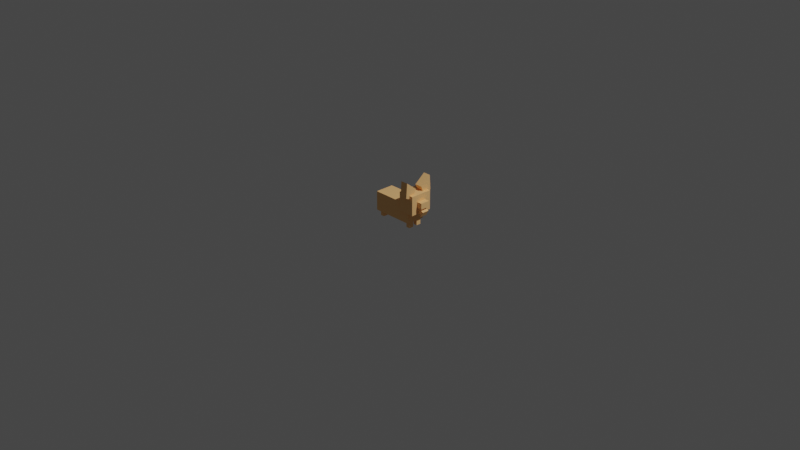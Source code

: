 # Source: corgi.blend  (saved by Blender 3.2.14; exported with 4.5.12 LTS)
import bpy
from mathutils import Matrix  # noqa: F401  (used for matrix-valued properties, if any)

bpy.ops.wm.read_factory_settings(use_empty=True)
scene = bpy.context.scene
scene.name = 'Scene'

# ---- collections
col_collection = bpy.data.collections.new('Collection'); scene.collection.children.link(col_collection)

# ---- materials (node trees are filled in below, after node groups)
mat_material = bpy.data.materials.new('Material')
mat_material.alpha_threshold = 0.0
mat_material.use_transparent_shadow = False
mat_material.line_color = (0.0, 0.0, 0.0, 1.0)

# ---- material node trees
mat_material.use_nodes = True; mat_material.node_tree.nodes.clear()
_N = mat_material.node_tree.nodes; _L = mat_material.node_tree.links
n0 = _N.new('ShaderNodeOutputMaterial'); n0.name = 'Material Output'; n0.location = (300, 300)
n1 = _N.new('ShaderNodeBsdfPrincipled'); n1.name = 'Principled BSDF'; n1.location = (10, 300)
n1.distribution = 'GGX'
n1.subsurface_method = 'RANDOM_WALK_SKIN'
n1.inputs[0].default_value = (1.0, 0.5751, 0.2412, 1.0)
n1.inputs[2].default_value = 0.7836
n1.inputs[3].default_value = 1.45
n1.inputs[13].default_value = 0.07545
n1.inputs[27].default_value = (0.0, 0.0, 0.0, 1.0)
n1.inputs[28].default_value = 1.0
_L.new(n1.outputs[0], n0.inputs[0])
n0.is_active_output = True

# ---- world
world_world = bpy.data.worlds.new('World'); scene.world = world_world
world_world.use_nodes = True; world_world.node_tree.nodes.clear()
_N = world_world.node_tree.nodes; _L = world_world.node_tree.links
n0 = _N.new('ShaderNodeOutputWorld'); n0.name = 'World Output'; n0.location = (300, 300)
n1 = _N.new('ShaderNodeBackground'); n1.name = 'Background'; n1.location = (10, 300)
n1.inputs[0].default_value = (0.05088, 0.05088, 0.05088, 1.0)
_L.new(n1.outputs[0], n0.inputs[0])
n0.is_active_output = True
world_world.color = (0.05088, 0.05088, 0.05088)
world_world.use_sun_shadow = False
world_world.sun_shadow_jitter_overblur = 0.0

# ---- cameras
cam_camera = bpy.data.cameras.new('Camera')
cam_camera.clip_end = 100.0
cam_camera.ortho_scale = 7.314

# ---- lights
light_light = bpy.data.lights.new('Light', 'POINT')
light_light.transmission_factor = 0.0
light_light.energy = 1000.0
light_light.shadow_soft_size = 0.1
light_light.shadow_maximum_resolution = 0.006
light_light.use_absolute_resolution = True

# ---- meshes
me_cube = bpy.data.meshes.new('Cube')
me_cube.from_pydata([(1.0, 1.0, 1.0), (1.0, 1.0, -1.0), (1.0, -1.0, 1.0), (1.0, -1.0, -1.0), (-1.0, 1.0, 1.0), (-1.0, 1.0, -1.0), (-1.0, -1.0, 1.0), (-1.0, -1.0, -1.0)], [], [(0, 4, 6, 2), (3, 2, 6, 7), (7, 6, 4, 5), (5, 1, 3, 7), (1, 0, 2, 3), (5, 4, 0, 1)])
_uv = me_cube.uv_layers.new(name='UVMap')
_uv.uv.foreach_set('vector', [0.625, 0.5, 0.875, 0.5, 0.875, 0.75, 0.625, 0.75, 0.375, 0.75, 0.625, 0.75, 0.625, 1.0, 0.375, 1.0, 0.375, 0.0, 0.625, 0.0, 0.625, 0.25, 0.375, 0.25, 0.125, 0.5, 0.375, 0.5, 0.375, 0.75, 0.125, 0.75, 0.375, 0.5, 0.625, 0.5, 0.625, 0.75, 0.375, 0.75, 0.375, 0.25, 0.625, 0.25, 0.625, 0.5, 0.375, 0.5])
me_cube.materials.append(mat_material)
me_cube.use_remesh_preserve_volume = False
me_cube.use_remesh_preserve_attributes = False
me_cube.use_mirror_vertex_groups = False
me_cube.update()
me_cube_001 = bpy.data.meshes.new('Cube.001')
me_cube_001.from_pydata([(1.0, 1.0, 1.0), (1.0, 1.0, -1.0), (1.0, -1.0, 1.0), (1.0, -1.0, -1.0), (-1.0, 1.0, 1.0), (-1.0, 1.0, -1.0), (-1.0, -1.0, 1.0), (-1.0, -1.0, -1.0)], [], [(0, 4, 6, 2), (3, 2, 6, 7), (7, 6, 4, 5), (5, 1, 3, 7), (1, 0, 2, 3), (5, 4, 0, 1)])
_uv = me_cube_001.uv_layers.new(name='UVMap')
_uv.uv.foreach_set('vector', [0.625, 0.5, 0.875, 0.5, 0.875, 0.75, 0.625, 0.75, 0.375, 0.75, 0.625, 0.75, 0.625, 1.0, 0.375, 1.0, 0.375, 0.0, 0.625, 0.0, 0.625, 0.25, 0.375, 0.25, 0.125, 0.5, 0.375, 0.5, 0.375, 0.75, 0.125, 0.75, 0.375, 0.5, 0.625, 0.5, 0.625, 0.75, 0.375, 0.75, 0.375, 0.25, 0.625, 0.25, 0.625, 0.5, 0.375, 0.5])
me_cube_001.materials.append(mat_material)
me_cube_001.use_remesh_preserve_volume = False
me_cube_001.use_remesh_preserve_attributes = False
me_cube_001.use_mirror_vertex_groups = False
me_cube_001.update()
me_cube_003 = bpy.data.meshes.new('Cube.003')
me_cube_003.from_pydata([(1.0, 1.0, 1.0), (1.0, 1.0, -1.0), (1.0, -1.0, 1.0), (1.0, -1.0, -1.0), (-1.0, 1.0, 1.0), (-1.0, 1.0, -1.0), (-1.0, -1.0, 1.0), (-1.0, -1.0, -1.0)], [], [(0, 4, 6, 2), (3, 2, 6, 7), (7, 6, 4, 5), (5, 1, 3, 7), (1, 0, 2, 3), (5, 4, 0, 1)])
_uv = me_cube_003.uv_layers.new(name='UVMap')
_uv.uv.foreach_set('vector', [0.625, 0.5, 0.875, 0.5, 0.875, 0.75, 0.625, 0.75, 0.375, 0.75, 0.625, 0.75, 0.625, 1.0, 0.375, 1.0, 0.375, 0.0, 0.625, 0.0, 0.625, 0.25, 0.375, 0.25, 0.125, 0.5, 0.375, 0.5, 0.375, 0.75, 0.125, 0.75, 0.375, 0.5, 0.625, 0.5, 0.625, 0.75, 0.375, 0.75, 0.375, 0.25, 0.625, 0.25, 0.625, 0.5, 0.375, 0.5])
me_cube_003.materials.append(mat_material)
me_cube_003.use_remesh_preserve_volume = False
me_cube_003.use_remesh_preserve_attributes = False
me_cube_003.use_mirror_vertex_groups = False
me_cube_003.update()
me_cube_004 = bpy.data.meshes.new('Cube.004')
me_cube_004.from_pydata([(1.0, 1.0, 1.0), (1.0, 1.0, -1.0), (1.0, -1.0, 1.0), (1.0, -1.0, -1.0), (-1.0, 1.0, 1.0), (-1.0, 1.0, -1.0), (-1.0, -1.0, 1.0), (-1.0, -1.0, -1.0)], [], [(0, 4, 6, 2), (3, 2, 6, 7), (7, 6, 4, 5), (5, 1, 3, 7), (1, 0, 2, 3), (5, 4, 0, 1)])
_uv = me_cube_004.uv_layers.new(name='UVMap')
_uv.uv.foreach_set('vector', [0.625, 0.5, 0.875, 0.5, 0.875, 0.75, 0.625, 0.75, 0.375, 0.75, 0.625, 0.75, 0.625, 1.0, 0.375, 1.0, 0.375, 0.0, 0.625, 0.0, 0.625, 0.25, 0.375, 0.25, 0.125, 0.5, 0.375, 0.5, 0.375, 0.75, 0.125, 0.75, 0.375, 0.5, 0.625, 0.5, 0.625, 0.75, 0.375, 0.75, 0.375, 0.25, 0.625, 0.25, 0.625, 0.5, 0.375, 0.5])
me_cube_004.materials.append(mat_material)
me_cube_004.use_remesh_preserve_volume = False
me_cube_004.use_remesh_preserve_attributes = False
me_cube_004.use_mirror_vertex_groups = False
me_cube_004.update()
me_cube_005 = bpy.data.meshes.new('Cube.005')
me_cube_005.from_pydata([(1.0, 1.0, 1.0), (1.0, 1.0, -1.0), (1.0, -1.0, 1.0), (1.0, -1.0, -1.0), (-1.0, 1.0, 1.0), (-1.0, 1.0, -1.0), (-1.0, -1.0, 1.0), (-1.0, -1.0, -1.0)], [], [(0, 4, 6, 2), (3, 2, 6, 7), (7, 6, 4, 5), (5, 1, 3, 7), (1, 0, 2, 3), (5, 4, 0, 1)])
_uv = me_cube_005.uv_layers.new(name='UVMap')
_uv.uv.foreach_set('vector', [0.625, 0.5, 0.875, 0.5, 0.875, 0.75, 0.625, 0.75, 0.375, 0.75, 0.625, 0.75, 0.625, 1.0, 0.375, 1.0, 0.375, 0.0, 0.625, 0.0, 0.625, 0.25, 0.375, 0.25, 0.125, 0.5, 0.375, 0.5, 0.375, 0.75, 0.125, 0.75, 0.375, 0.5, 0.625, 0.5, 0.625, 0.75, 0.375, 0.75, 0.375, 0.25, 0.625, 0.25, 0.625, 0.5, 0.375, 0.5])
me_cube_005.materials.append(mat_material)
me_cube_005.use_remesh_preserve_volume = False
me_cube_005.use_remesh_preserve_attributes = False
me_cube_005.use_mirror_vertex_groups = False
me_cube_005.update()
me_cube_006 = bpy.data.meshes.new('Cube.006')
me_cube_006.from_pydata([(1.0, 1.0, 1.0), (1.0, 1.0, -1.0), (1.0, -1.0, 1.0), (1.0, -1.0, -1.0), (-1.0, 1.0, 1.0), (-1.0, 1.0, -1.0), (-1.0, -1.0, 1.0), (-1.0, -1.0, -1.0)], [], [(0, 4, 6, 2), (3, 2, 6, 7), (7, 6, 4, 5), (5, 1, 3, 7), (1, 0, 2, 3), (5, 4, 0, 1)])
_uv = me_cube_006.uv_layers.new(name='UVMap')
_uv.uv.foreach_set('vector', [0.625, 0.5, 0.875, 0.5, 0.875, 0.75, 0.625, 0.75, 0.375, 0.75, 0.625, 0.75, 0.625, 1.0, 0.375, 1.0, 0.375, 0.0, 0.625, 0.0, 0.625, 0.25, 0.375, 0.25, 0.125, 0.5, 0.375, 0.5, 0.375, 0.75, 0.125, 0.75, 0.375, 0.5, 0.625, 0.5, 0.625, 0.75, 0.375, 0.75, 0.375, 0.25, 0.625, 0.25, 0.625, 0.5, 0.375, 0.5])
me_cube_006.materials.append(mat_material)
me_cube_006.use_remesh_preserve_volume = False
me_cube_006.use_remesh_preserve_attributes = False
me_cube_006.use_mirror_vertex_groups = False
me_cube_006.update()
me_cube_007 = bpy.data.meshes.new('Cube.007')
me_cube_007.from_pydata([(1.0, 1.0, 1.0), (1.0, 1.0, -1.0), (1.0, -1.0, 1.0), (1.0, -1.0, -1.0), (-1.0, 1.0, 1.0), (-1.0, 1.0, -1.0), (-1.0, -1.0, 1.0), (-1.0, -1.0, -1.0)], [], [(0, 4, 6, 2), (3, 2, 6, 7), (7, 6, 4, 5), (5, 1, 3, 7), (1, 0, 2, 3), (5, 4, 0, 1)])
_uv = me_cube_007.uv_layers.new(name='UVMap')
_uv.uv.foreach_set('vector', [0.625, 0.5, 0.875, 0.5, 0.875, 0.75, 0.625, 0.75, 0.375, 0.75, 0.625, 0.75, 0.625, 1.0, 0.375, 1.0, 0.375, 0.0, 0.625, 0.0, 0.625, 0.25, 0.375, 0.25, 0.125, 0.5, 0.375, 0.5, 0.375, 0.75, 0.125, 0.75, 0.375, 0.5, 0.625, 0.5, 0.625, 0.75, 0.375, 0.75, 0.375, 0.25, 0.625, 0.25, 0.625, 0.5, 0.375, 0.5])
me_cube_007.materials.append(mat_material)
me_cube_007.use_remesh_preserve_volume = False
me_cube_007.use_remesh_preserve_attributes = False
me_cube_007.use_mirror_vertex_groups = False
me_cube_007.update()
me_cube_008 = bpy.data.meshes.new('Cube.008')
me_cube_008.from_pydata([(1.0, 1.0, 1.0), (1.0, 1.0, -1.0), (1.0, -1.0, 1.0), (1.0, -1.0, -1.0), (-1.0, 1.0, 1.0), (-1.0, 1.0, -1.0), (-1.0, -1.0, 1.0), (-1.0, -1.0, -1.0)], [], [(0, 4, 6, 2), (3, 2, 6, 7), (7, 6, 4, 5), (5, 1, 3, 7), (1, 0, 2, 3), (5, 4, 0, 1)])
_uv = me_cube_008.uv_layers.new(name='UVMap')
_uv.uv.foreach_set('vector', [0.625, 0.5, 0.875, 0.5, 0.875, 0.75, 0.625, 0.75, 0.375, 0.75, 0.625, 0.75, 0.625, 1.0, 0.375, 1.0, 0.375, 0.0, 0.625, 0.0, 0.625, 0.25, 0.375, 0.25, 0.125, 0.5, 0.375, 0.5, 0.375, 0.75, 0.125, 0.75, 0.375, 0.5, 0.625, 0.5, 0.625, 0.75, 0.375, 0.75, 0.375, 0.25, 0.625, 0.25, 0.625, 0.5, 0.375, 0.5])
me_cube_008.materials.append(mat_material)
me_cube_008.use_remesh_preserve_volume = False
me_cube_008.use_remesh_preserve_attributes = False
me_cube_008.use_mirror_vertex_groups = False
me_cube_008.update()
me_cube_009 = bpy.data.meshes.new('Cube.009')
me_cube_009.from_pydata([(1.0, 1.764, 2.035), (1.0, 1.0, -1.0), (1.0, -1.0, 1.0), (1.0, -1.0, -1.0), (-1.0, 1.764, 2.035), (-1.0, 1.0, -1.0), (-1.0, -1.0, 1.0), (-1.0, -1.0, -1.0)], [], [(0, 4, 6, 2), (3, 2, 6, 7), (7, 6, 4, 5), (5, 1, 3, 7), (1, 0, 2, 3), (5, 4, 0, 1)])
_uv = me_cube_009.uv_layers.new(name='UVMap')
_uv.uv.foreach_set('vector', [0.625, 0.5, 0.875, 0.5, 0.875, 0.75, 0.625, 0.75, 0.375, 0.75, 0.625, 0.75, 0.625, 1.0, 0.375, 1.0, 0.375, 0.0, 0.625, 0.0, 0.625, 0.25, 0.375, 0.25, 0.125, 0.5, 0.375, 0.5, 0.375, 0.75, 0.125, 0.75, 0.375, 0.5, 0.625, 0.5, 0.625, 0.75, 0.375, 0.75, 0.375, 0.25, 0.625, 0.25, 0.625, 0.5, 0.375, 0.5])
me_cube_009.materials.append(mat_material)
me_cube_009.use_remesh_preserve_volume = False
me_cube_009.use_remesh_preserve_attributes = False
me_cube_009.use_mirror_vertex_groups = False
me_cube_009.update()
me_cube_012 = bpy.data.meshes.new('Cube.012')
me_cube_012.from_pydata([(1.0, 1.0, 1.0), (1.0, 1.0, -1.0), (1.0, -1.0, 1.0), (1.0, -1.0, -1.0), (-1.0, 1.0, 1.0), (-1.0, 1.0, -1.0), (-1.0, -1.0, 1.0), (-1.0, -1.0, -1.0)], [], [(0, 4, 6, 2), (3, 2, 6, 7), (7, 6, 4, 5), (5, 1, 3, 7), (1, 0, 2, 3), (5, 4, 0, 1)])
_uv = me_cube_012.uv_layers.new(name='UVMap')
_uv.uv.foreach_set('vector', [0.625, 0.5, 0.875, 0.5, 0.875, 0.75, 0.625, 0.75, 0.375, 0.75, 0.625, 0.75, 0.625, 1.0, 0.375, 1.0, 0.375, 0.0, 0.625, 0.0, 0.625, 0.25, 0.375, 0.25, 0.125, 0.5, 0.375, 0.5, 0.375, 0.75, 0.125, 0.75, 0.375, 0.5, 0.625, 0.5, 0.625, 0.75, 0.375, 0.75, 0.375, 0.25, 0.625, 0.25, 0.625, 0.5, 0.375, 0.5])
me_cube_012.materials.append(mat_material)
me_cube_012.use_remesh_preserve_volume = False
me_cube_012.use_remesh_preserve_attributes = False
me_cube_012.use_mirror_vertex_groups = False
me_cube_012.update()
me_cube_013 = bpy.data.meshes.new('Cube.013')
me_cube_013.from_pydata([(1.0, 1.764, 2.035), (1.0, 1.0, -1.0), (1.0, -1.0, 1.0), (1.0, -1.0, -1.0), (-1.0, 1.764, 2.035), (-1.0, 1.0, -1.0), (-1.0, -1.0, 1.0), (-1.0, -1.0, -1.0)], [], [(0, 4, 6, 2), (3, 2, 6, 7), (7, 6, 4, 5), (5, 1, 3, 7), (1, 0, 2, 3), (5, 4, 0, 1)])
_uv = me_cube_013.uv_layers.new(name='UVMap')
_uv.uv.foreach_set('vector', [0.625, 0.5, 0.875, 0.5, 0.875, 0.75, 0.625, 0.75, 0.375, 0.75, 0.625, 0.75, 0.625, 1.0, 0.375, 1.0, 0.375, 0.0, 0.625, 0.0, 0.625, 0.25, 0.375, 0.25, 0.125, 0.5, 0.375, 0.5, 0.375, 0.75, 0.125, 0.75, 0.375, 0.5, 0.625, 0.5, 0.625, 0.75, 0.375, 0.75, 0.375, 0.25, 0.625, 0.25, 0.625, 0.5, 0.375, 0.5])
me_cube_013.materials.append(mat_material)
me_cube_013.use_remesh_preserve_volume = False
me_cube_013.use_remesh_preserve_attributes = False
me_cube_013.use_mirror_vertex_groups = False
me_cube_013.update()

# ---- objects
ob_cube = bpy.data.objects.new('Cube', me_cube)
ob_light = bpy.data.objects.new('Light', light_light)
ob_camera = bpy.data.objects.new('Camera', cam_camera)
ob_cube_001 = bpy.data.objects.new('Cube.001', me_cube_001)
ob_cube_003 = bpy.data.objects.new('Cube.003', me_cube_003)
ob_cube_004 = bpy.data.objects.new('Cube.004', me_cube_004)
ob_cube_002 = bpy.data.objects.new('Cube.002', me_cube_005)
ob_cube_005 = bpy.data.objects.new('Cube.005', me_cube_006)
ob_cube_006 = bpy.data.objects.new('Cube.006', me_cube_007)
ob_cube_007 = bpy.data.objects.new('Cube.007', me_cube_008)
ob_cube_008 = bpy.data.objects.new('Cube.008', me_cube_009)
ob_cube_010 = bpy.data.objects.new('Cube.010', me_cube_012)
ob_cube_009 = bpy.data.objects.new('Cube.009', me_cube_013)
ob_empty = bpy.data.objects.new('Empty', None)

# ---- transforms, parenting, visibility, modifiers, constraints
ob_cube.parent = ob_empty
ob_cube.location = (0.007978, -7.673e-05, 0.1639)
ob_cube.scale = (0.2262, 0.1028, 0.1028)
ob_cube.lock_rotations_4d = False
ob_cube.empty_display_type = 'ARROWS'
ob_cube.lineart.crease_threshold = 0.0
ob_light.location = (4.076, 1.005, 5.904)
ob_light.rotation_euler = (0.6503, 0.05522, 1.866)
ob_light.lock_rotations_4d = False
ob_light.empty_display_type = 'ARROWS'
ob_light.color = (0.0, 0.0, 0.0, 0.0)
ob_light.lineart.crease_threshold = 0.0
ob_camera.location = (7.359, -6.926, 4.958)
ob_camera.rotation_euler = (1.109, 0.0, 0.8149)
ob_camera.lock_rotations_4d = False
ob_camera.empty_display_type = 'ARROWS'
ob_camera.color = (0.0, 0.0, 0.0, 0.0)
ob_camera.display_type = 'WIRE'
ob_camera.lineart.crease_threshold = 0.0
ob_cube_001.parent = ob_empty
ob_cube_001.location = (0.2257, -7.673e-05, 0.2824)
ob_cube_001.scale = (0.08912, 0.1217, 0.1028)
ob_cube_001.lock_rotations_4d = False
ob_cube_001.empty_display_type = 'ARROWS'
ob_cube_001.lineart.crease_threshold = 0.0
ob_cube_003.parent = ob_empty
ob_cube_003.location = (-0.169, 0.0509, 0.04465)
ob_cube_003.scale = (0.02167, 0.02578, 0.04465)
ob_cube_003.lock_rotations_4d = False
ob_cube_003.empty_display_type = 'ARROWS'
ob_cube_003.lineart.crease_threshold = 0.0
ob_cube_004.parent = ob_empty
ob_cube_004.location = (0.2061, 0.0509, 0.04465)
ob_cube_004.scale = (0.02167, 0.02578, 0.04465)
ob_cube_004.lock_rotations_4d = False
ob_cube_004.empty_display_type = 'ARROWS'
ob_cube_004.lineart.crease_threshold = 0.0
ob_cube_002.parent = ob_empty
ob_cube_002.location = (-0.169, -0.04851, 0.04465)
ob_cube_002.scale = (0.02167, 0.02578, 0.04465)
ob_cube_002.lock_rotations_4d = False
ob_cube_002.empty_display_type = 'ARROWS'
ob_cube_002.lineart.crease_threshold = 0.0
ob_cube_005.parent = ob_empty
ob_cube_005.location = (0.2061, -0.04851, 0.04465)
ob_cube_005.scale = (0.02167, 0.02578, 0.04465)
ob_cube_005.lock_rotations_4d = False
ob_cube_005.empty_display_type = 'ARROWS'
ob_cube_005.lineart.crease_threshold = 0.0
ob_cube_006.parent = ob_empty
ob_cube_006.location = (-0.1711, -7.673e-05, 0.1639)
ob_cube_006.scale = (0.08099, 0.0368, 0.0368)
ob_cube_006.lock_rotations_4d = False
ob_cube_006.empty_display_type = 'ARROWS'
ob_cube_006.lineart.crease_threshold = 0.0
ob_cube_007.parent = ob_empty
ob_cube_007.location = (0.3164, -7.673e-05, 0.2789)
ob_cube_007.scale = (0.05447, 0.05185, 0.03177)
ob_cube_007.lock_rotations_4d = False
ob_cube_007.empty_display_type = 'ARROWS'
ob_cube_007.lineart.crease_threshold = 0.0
ob_cube_008.parent = ob_empty
ob_cube_008.location = (0.2382, -0.1038, 0.404)
ob_cube_008.rotation_euler = (1.195, -0.0, 0.0)
ob_cube_008.scale = (0.04032, 0.05509, 0.04651)
ob_cube_008.lock_rotations_4d = False
ob_cube_008.empty_display_type = 'ARROWS'
ob_cube_008.lineart.crease_threshold = 0.0
ob_cube_010.parent = ob_empty
ob_cube_010.location = (0.3164, -7.673e-05, 0.209)
ob_cube_010.rotation_euler = (0.0, 0.4968, 0.0)
ob_cube_010.scale = (0.05447, 0.03818, 0.03177)
ob_cube_010.lock_rotations_4d = False
ob_cube_010.empty_display_type = 'ARROWS'
ob_cube_010.lineart.crease_threshold = 0.0
ob_cube_009.parent = ob_empty
ob_cube_009.location = (0.2382, 0.09842, 0.404)
ob_cube_009.rotation_euler = (1.195, -3.142, 2.454e-14)
ob_cube_009.scale = (-0.04032, -0.05509, -0.04651)
ob_cube_009.lock_rotations_4d = False
ob_cube_009.empty_display_type = 'ARROWS'
ob_cube_009.lineart.crease_threshold = 0.0
ob_empty.location = (0.0, 0.0, 0.0)
ob_empty.empty_display_type = 'ARROWS'

# ---- collection membership
col_collection.objects.link(ob_cube)
col_collection.objects.link(ob_light)
col_collection.objects.link(ob_camera)
col_collection.objects.link(ob_cube_001)
col_collection.objects.link(ob_cube_003)
col_collection.objects.link(ob_cube_004)
col_collection.objects.link(ob_cube_002)
col_collection.objects.link(ob_cube_005)
col_collection.objects.link(ob_cube_006)
col_collection.objects.link(ob_cube_007)
col_collection.objects.link(ob_cube_008)
col_collection.objects.link(ob_cube_010)
col_collection.objects.link(ob_cube_009)
col_collection.objects.link(ob_empty)

# ---- scene / render settings (as saved in the file)
scene.camera = ob_camera
scene.frame_start = 1; scene.frame_end = 250; scene.frame_set(1)
scene.render.engine = 'BLENDER_EEVEE_NEXT'
scene.cycles.sampling_pattern = 'TABULATED_SOBOL'
scene.cycles.use_light_tree = False
scene.view_settings.view_transform = 'Filmic'
bpy.context.view_layer.update()

